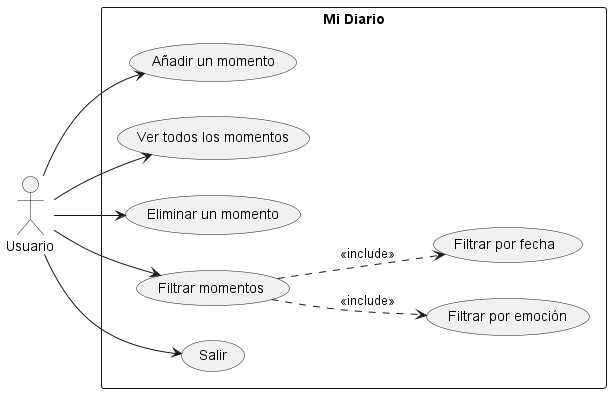

The diagram above was rendered by PlantUML. Its source (embedded in the PNG):
@startuml Diagrama de casos de uso - Mi Diario

left to right direction

actor Usuario

rectangle "Mi Diario" {
    usecase "Añadir un momento" as UC1
    usecase "Ver todos los momentos" as UC2
    usecase "Eliminar un momento" as UC3
    usecase "Filtrar momentos" as UC4
    usecase "Filtrar por emoción" as UC4a
    usecase "Filtrar por fecha" as UC4b
    usecase "Salir" as UC5
}

Usuario --> UC1
Usuario --> UC2
Usuario --> UC3
Usuario --> UC4
Usuario --> UC5

UC4 ..> UC4a : <<include>>
UC4 ..> UC4b : <<include>>

@enduml